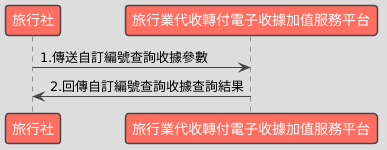

The diagram above was rendered by PlantUML. Its source (embedded in the PNG):
@startuml
!theme toy

participant "旅行社" as Business
participant "旅行業代收轉付電子收據加值服務平台" as Platform

Business -> Platform : 1.傳送自訂編號查詢收據參數
Platform -> Business : 2.回傳自訂編號查詢收據查詢結果
@enduml